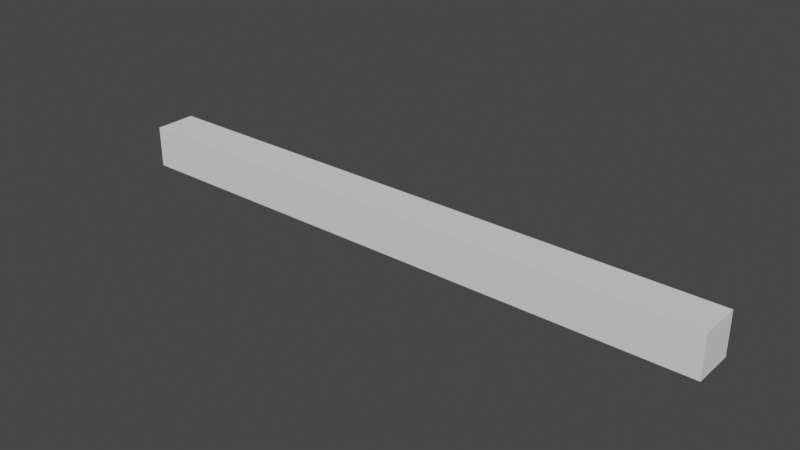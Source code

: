 # Source: Balk.blend  (saved by Blender 2.82.7; exported with 4.5.12 LTS)
import bpy
from mathutils import Matrix  # noqa: F401  (used for matrix-valued properties, if any)

bpy.ops.wm.read_factory_settings(use_empty=True)
scene = bpy.context.scene
scene.name = 'Scene'

# ---- collections
col_collection = bpy.data.collections.new('Collection'); scene.collection.children.link(col_collection)

# ---- world
world_world = bpy.data.worlds.new('World'); scene.world = world_world
world_world.use_nodes = True; world_world.node_tree.nodes.clear()
_N = world_world.node_tree.nodes; _L = world_world.node_tree.links
n0 = _N.new('ShaderNodeOutputWorld'); n0.name = 'World Output'; n0.location = (300, 300)
n1 = _N.new('ShaderNodeBackground'); n1.name = 'Background'; n1.location = (10, 300)
n1.inputs[0].default_value = (0.05088, 0.05088, 0.05088, 1.0)
_L.new(n1.outputs[0], n0.inputs[0])
n0.is_active_output = True
world_world.color = (0.05088, 0.05088, 0.05088)
world_world.use_sun_shadow = False
world_world.sun_shadow_jitter_overblur = 0.0

# ---- meshes
me_balk = bpy.data.meshes.new('Balk')
me_balk.from_pydata([(2.004, 0.1387, 0.1387), (2.004, 0.1387, -0.1387), (2.004, -0.1387, 0.1387), (2.004, -0.1387, -0.1387), (-2.004, 0.1387, 0.1387), (-2.004, 0.1387, -0.1387), (-2.004, -0.1387, 0.1387), (-2.004, -0.1387, -0.1387)], [], [(0, 4, 6, 2), (3, 2, 6, 7), (7, 6, 4, 5), (5, 1, 3, 7), (1, 0, 2, 3), (5, 4, 0, 1)])
_uv = me_balk.uv_layers.new(name='UVMap')
_uv.uv.foreach_set('vector', [1.0, 0.5346, 0.0, 0.5346, 0.0, 0.4654, 1.0, 0.4654, 1.0, 0.4654, 1.0, 0.5346, 0.0, 0.5346, 0.0, 0.4654, 0.4654, 0.4654, 0.4654, 0.5346, 0.5346, 0.5346, 0.5346, 0.4654, 0.0, 0.5346, 1.0, 0.5346, 1.0, 0.4654, 0.0, 0.4654, 0.5346, 0.4654, 0.5346, 0.5346, 0.4654, 0.5346, 0.4654, 0.4654, 0.0, 0.4654, 0.0, 0.5346, 1.0, 0.5346, 1.0, 0.4654])
me_balk.use_remesh_fix_poles = True
me_balk.use_remesh_preserve_attributes = False
me_balk.use_mirror_vertex_groups = False
me_balk.update()

# ---- objects
ob_balk = bpy.data.objects.new('Balk', me_balk)

# ---- transforms, parenting, visibility, modifiers, constraints
ob_balk.location = (0.0, 0.0, 0.0)
ob_balk.lineart.crease_threshold = 0.0

# ---- collection membership
col_collection.objects.link(ob_balk)

# ---- scene / render settings (as saved in the file)
scene.frame_start = 1; scene.frame_end = 250; scene.frame_set(1)
scene.render.engine = 'BLENDER_EEVEE_NEXT'
scene.cycles.use_denoising = False
scene.cycles.samples = 128
scene.cycles.sampling_pattern = 'TABULATED_SOBOL'
scene.cycles.use_adaptive_sampling = False
scene.cycles.use_light_tree = False
scene.view_settings.view_transform = 'Filmic'
bpy.context.view_layer.update()

# ---- added for rendering (the .blend has no active camera and no usable light): camera, sun
cam_auto = bpy.data.cameras.new('AutoCamera')
cam_auto.lens = 50.0
cam_auto.sensor_width = 36.0
cam_auto.clip_end = 1000.0
ob_auto_camera = bpy.data.objects.new('AutoCamera', cam_auto)
scene.collection.objects.link(ob_auto_camera)
ob_auto_camera.location = (3.72527, -4.47032, 2.98022)
ob_auto_camera.rotation_euler = (1.09748, -7.21219e-08, 0.694738)
scene.camera = ob_auto_camera
light_auto_sun = bpy.data.lights.new('AutoSun', 'SUN')
light_auto_sun.energy = 3.0
light_auto_sun.angle = 0.0523599
ob_auto_sun = bpy.data.objects.new('AutoSun', light_auto_sun)
scene.collection.objects.link(ob_auto_sun)
ob_auto_sun.rotation_euler = (0.872665, 0.174533, 0.523599)
bpy.context.view_layer.update()
